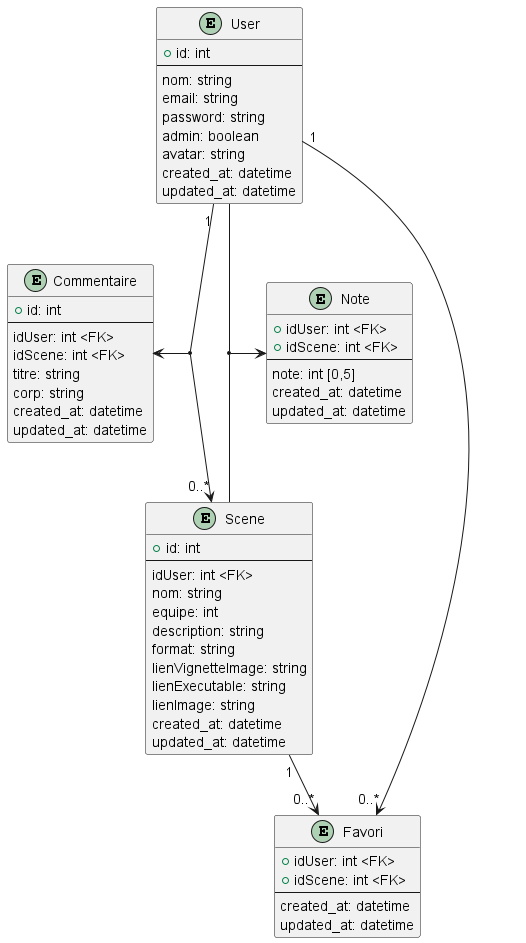

The diagram above was rendered by PlantUML. Its source (embedded in the PNG):
@startuml

entity Scene {
  + id: int
  --
  idUser: int <FK>
  nom: string
  equipe: int
  description: string
  format: string
  lienVignetteImage: string
  lienExecutable: string
  lienImage: string
  created_at: datetime
  updated_at: datetime
}

entity User {
  + id: int
  --
  nom: string
  email: string
  password: string
  admin: boolean
  avatar: string
  created_at: datetime
  updated_at: datetime
}

entity Commentaire {
  + id: int
  --
  idUser: int <FK>
  idScene: int <FK>
  titre: string
  corp: string
  created_at: datetime
  updated_at: datetime
}

entity Note{
  + idUser: int <FK>
  + idScene: int <FK>
  --
  note: int [0,5]
  created_at: datetime
  updated_at: datetime
}

entity Favori {
  + idUser: int <FK>
  + idScene: int <FK>
  --
  created_at: datetime
  updated_at: datetime
}

User "1" --> "0..*" Scene
(User,Scene) --> Commentaire
(User,Scene) --> Note
User "1" --> "0..*" Favori
Scene "1" --> "0..*" Favori

@enduml